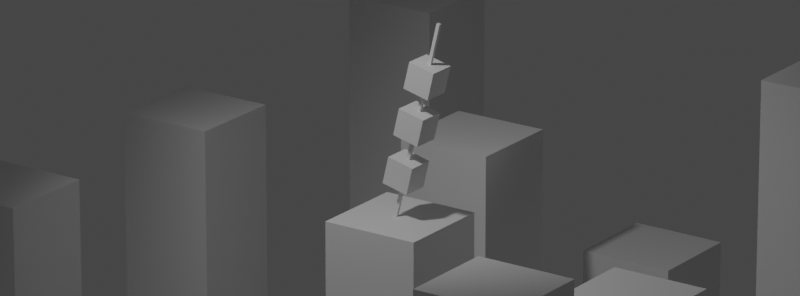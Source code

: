 # Source: 3.blend  (saved by Blender 3.5.10; exported with 4.5.12 LTS)
import bpy
from mathutils import Matrix  # noqa: F401  (used for matrix-valued properties, if any)

bpy.ops.wm.read_factory_settings(use_empty=True)
scene = bpy.context.scene
scene.name = 'Scene'

# ---- collections
col_collection = bpy.data.collections.new('Collection'); scene.collection.children.link(col_collection)

# ---- materials (node trees are filled in below, after node groups)
mat_material = bpy.data.materials.new('Material')
mat_material.alpha_threshold = 0.0
mat_material.use_transparent_shadow = False
mat_material.roughness = 0.5
mat_material.line_color = (0.0, 0.0, 0.0, 1.0)

# ---- material node trees
mat_material.use_nodes = True; mat_material.node_tree.nodes.clear()
_N = mat_material.node_tree.nodes; _L = mat_material.node_tree.links
n0 = _N.new('ShaderNodeOutputMaterial'); n0.name = 'Material Output'; n0.location = (300, 300)
n1 = _N.new('ShaderNodeBsdfPrincipled'); n1.name = 'Principled BSDF'; n1.location = (10, 300)
n1.distribution = 'GGX'
n1.subsurface_method = 'RANDOM_WALK_SKIN'
n1.inputs[3].default_value = 1.45
n1.inputs[27].default_value = (0.0, 0.0, 0.0, 1.0)
n1.inputs[28].default_value = 1.0
_L.new(n1.outputs[0], n0.inputs[0])
n0.is_active_output = True

# ---- world
world_world = bpy.data.worlds.new('World'); scene.world = world_world
world_world.use_nodes = True; world_world.node_tree.nodes.clear()
_N = world_world.node_tree.nodes; _L = world_world.node_tree.links
n0 = _N.new('ShaderNodeOutputWorld'); n0.name = 'World Output'; n0.location = (300, 300)
n1 = _N.new('ShaderNodeBackground'); n1.name = 'Background'; n1.location = (10, 300)
n1.inputs[0].default_value = (0.05088, 0.05088, 0.05088, 1.0)
_L.new(n1.outputs[0], n0.inputs[0])
n0.is_active_output = True
world_world.color = (0.05088, 0.05088, 0.05088)
world_world.use_sun_shadow = False
world_world.sun_shadow_jitter_overblur = 0.0

# ---- cameras
cam_camera = bpy.data.cameras.new('Camera')
cam_camera.lens = 223.0

# ---- lights
light_spot = bpy.data.lights.new('Spot', 'SPOT')
light_spot.transmission_factor = 0.0
light_spot.energy = 5000.0
light_spot.shadow_soft_size = 0.68
light_spot.shadow_maximum_resolution = 0.006
light_spot.use_absolute_resolution = True
light_spot.spot_blend = 1.0
light_spot.spot_size = 1.398
light_spot_002 = bpy.data.lights.new('Spot.002', 'SPOT')
light_spot_002.transmission_factor = 0.0
light_spot_002.energy = 800.0
light_spot_002.shadow_soft_size = 0.68
light_spot_002.shadow_maximum_resolution = 0.006
light_spot_002.use_absolute_resolution = True
light_spot_002.spot_blend = 1.0
light_spot_002.spot_size = 1.012

# ---- meshes
me_cube_002 = bpy.data.meshes.new('Cube.002')
me_cube_002.from_pydata([(1.0, 1.0, 1.0), (1.0, 1.0, -1.0), (1.0, -1.0, 1.0), (1.0, -1.0, -1.0), (-1.0, 1.0, 1.0), (-1.0, 1.0, -1.0), (-1.0, -1.0, 1.0), (-1.0, -1.0, -1.0)], [], [(0, 4, 6, 2), (3, 2, 6, 7), (7, 6, 4, 5), (5, 1, 3, 7), (1, 0, 2, 3), (5, 4, 0, 1)])
_uv = me_cube_002.uv_layers.new(name='UVMap')
_uv.uv.foreach_set('vector', [0.625, 0.5, 0.875, 0.5, 0.875, 0.75, 0.625, 0.75, 0.375, 0.75, 0.625, 0.75, 0.625, 1.0, 0.375, 1.0, 0.375, 0.0, 0.625, 0.0, 0.625, 0.25, 0.375, 0.25, 0.125, 0.5, 0.375, 0.5, 0.375, 0.75, 0.125, 0.75, 0.375, 0.5, 0.625, 0.5, 0.625, 0.75, 0.375, 0.75, 0.375, 0.25, 0.625, 0.25, 0.625, 0.5, 0.375, 0.5])
me_cube_002.materials.append(mat_material)
me_cube_002.use_mirror_vertex_groups = False
me_cube_002.update()
me_cube_009 = bpy.data.meshes.new('Cube.009')
me_cube_009.from_pydata([(-0.5466, -0.5466, -0.5466), (-0.5466, -0.5466, 0.5466), (-0.5466, 0.5466, -0.5466), (-0.5466, 0.5466, 0.5466), (0.5466, -0.5466, -0.5466), (0.5466, -0.5466, 0.5466), (0.5466, 0.5466, -0.5466), (0.5466, 0.5466, 0.5466)], [], [(0, 1, 3, 2), (2, 3, 7, 6), (6, 7, 5, 4), (4, 5, 1, 0), (2, 6, 4, 0), (7, 3, 1, 5)])
_uv = me_cube_009.uv_layers.new(name='UVMap')
_uv.uv.foreach_set('vector', [0.375, 0.0, 0.625, 0.0, 0.625, 0.25, 0.375, 0.25, 0.375, 0.25, 0.625, 0.25, 0.625, 0.5, 0.375, 0.5, 0.375, 0.5, 0.625, 0.5, 0.625, 0.75, 0.375, 0.75, 0.375, 0.75, 0.625, 0.75, 0.625, 1.0, 0.375, 1.0, 0.125, 0.5, 0.375, 0.5, 0.375, 0.75, 0.125, 0.75, 0.625, 0.5, 0.875, 0.5, 0.875, 0.75, 0.625, 0.75])
me_cube_009.update()
me_cube_012 = bpy.data.meshes.new('Cube.012')
me_cube_012.from_pydata([(1.0, 1.0, 1.0), (1.0, 1.0, -1.0), (1.0, -1.0, 1.0), (1.0, -1.0, -1.0), (-1.0, 1.0, 1.0), (-1.0, 1.0, -1.0), (-1.0, -1.0, 1.0), (-1.0, -1.0, -1.0)], [], [(0, 4, 6, 2), (3, 2, 6, 7), (7, 6, 4, 5), (5, 1, 3, 7), (1, 0, 2, 3), (5, 4, 0, 1)])
_uv = me_cube_012.uv_layers.new(name='UVMap')
_uv.uv.foreach_set('vector', [0.625, 0.5, 0.875, 0.5, 0.875, 0.75, 0.625, 0.75, 0.375, 0.75, 0.625, 0.75, 0.625, 1.0, 0.375, 1.0, 0.375, 0.0, 0.625, 0.0, 0.625, 0.25, 0.375, 0.25, 0.125, 0.5, 0.375, 0.5, 0.375, 0.75, 0.125, 0.75, 0.375, 0.5, 0.625, 0.5, 0.625, 0.75, 0.375, 0.75, 0.375, 0.25, 0.625, 0.25, 0.625, 0.5, 0.375, 0.5])
me_cube_012.materials.append(mat_material)
me_cube_012.use_mirror_vertex_groups = False
me_cube_012.update()
me_cube_013 = bpy.data.meshes.new('Cube.013')
me_cube_013.from_pydata([(1.0, 1.0, 1.0), (1.0, 1.0, -1.0), (1.0, -1.0, 1.0), (1.0, -1.0, -1.0), (-1.0, 1.0, 1.0), (-1.0, 1.0, -1.0), (-1.0, -1.0, 1.0), (-1.0, -1.0, -1.0)], [], [(0, 4, 6, 2), (3, 2, 6, 7), (7, 6, 4, 5), (5, 1, 3, 7), (1, 0, 2, 3), (5, 4, 0, 1)])
_uv = me_cube_013.uv_layers.new(name='UVMap')
_uv.uv.foreach_set('vector', [0.625, 0.5, 0.875, 0.5, 0.875, 0.75, 0.625, 0.75, 0.375, 0.75, 0.625, 0.75, 0.625, 1.0, 0.375, 1.0, 0.375, 0.0, 0.625, 0.0, 0.625, 0.25, 0.375, 0.25, 0.125, 0.5, 0.375, 0.5, 0.375, 0.75, 0.125, 0.75, 0.375, 0.5, 0.625, 0.5, 0.625, 0.75, 0.375, 0.75, 0.375, 0.25, 0.625, 0.25, 0.625, 0.5, 0.375, 0.5])
me_cube_013.materials.append(mat_material)
me_cube_013.use_mirror_vertex_groups = False
me_cube_013.update()
me_cube_014 = bpy.data.meshes.new('Cube.014')
me_cube_014.from_pydata([(1.0, 1.0, 1.0), (1.0, 1.0, -1.0), (1.0, -1.0, 1.0), (1.0, -1.0, -1.0), (-1.0, 1.0, 1.0), (-1.0, 1.0, -1.0), (-1.0, -1.0, 1.0), (-1.0, -1.0, -1.0)], [], [(0, 4, 6, 2), (3, 2, 6, 7), (7, 6, 4, 5), (5, 1, 3, 7), (1, 0, 2, 3), (5, 4, 0, 1)])
_uv = me_cube_014.uv_layers.new(name='UVMap')
_uv.uv.foreach_set('vector', [0.625, 0.5, 0.875, 0.5, 0.875, 0.75, 0.625, 0.75, 0.375, 0.75, 0.625, 0.75, 0.625, 1.0, 0.375, 1.0, 0.375, 0.0, 0.625, 0.0, 0.625, 0.25, 0.375, 0.25, 0.125, 0.5, 0.375, 0.5, 0.375, 0.75, 0.125, 0.75, 0.375, 0.5, 0.625, 0.5, 0.625, 0.75, 0.375, 0.75, 0.375, 0.25, 0.625, 0.25, 0.625, 0.5, 0.375, 0.5])
me_cube_014.materials.append(mat_material)
me_cube_014.use_mirror_vertex_groups = False
me_cube_014.update()
me_cube_015 = bpy.data.meshes.new('Cube.015')
me_cube_015.from_pydata([(1.0, 1.0, 1.0), (1.0, 1.0, -1.0), (1.0, -1.0, 1.0), (1.0, -1.0, -1.0), (-1.0, 1.0, 1.0), (-1.0, 1.0, -1.0), (-1.0, -1.0, 1.0), (-1.0, -1.0, -1.0)], [], [(0, 4, 6, 2), (3, 2, 6, 7), (7, 6, 4, 5), (5, 1, 3, 7), (1, 0, 2, 3), (5, 4, 0, 1)])
_uv = me_cube_015.uv_layers.new(name='UVMap')
_uv.uv.foreach_set('vector', [0.625, 0.5, 0.875, 0.5, 0.875, 0.75, 0.625, 0.75, 0.375, 0.75, 0.625, 0.75, 0.625, 1.0, 0.375, 1.0, 0.375, 0.0, 0.625, 0.0, 0.625, 0.25, 0.375, 0.25, 0.125, 0.5, 0.375, 0.5, 0.375, 0.75, 0.125, 0.75, 0.375, 0.5, 0.625, 0.5, 0.625, 0.75, 0.375, 0.75, 0.375, 0.25, 0.625, 0.25, 0.625, 0.5, 0.375, 0.5])
me_cube_015.materials.append(mat_material)
me_cube_015.use_mirror_vertex_groups = False
me_cube_015.update()
me_cube_016 = bpy.data.meshes.new('Cube.016')
me_cube_016.from_pydata([(1.0, 1.0, 1.0), (1.0, 1.0, -1.0), (1.0, -1.0, 1.0), (1.0, -1.0, -1.0), (-1.0, 1.0, 1.0), (-1.0, 1.0, -1.0), (-1.0, -1.0, 1.0), (-1.0, -1.0, -1.0)], [], [(0, 4, 6, 2), (3, 2, 6, 7), (7, 6, 4, 5), (5, 1, 3, 7), (1, 0, 2, 3), (5, 4, 0, 1)])
_uv = me_cube_016.uv_layers.new(name='UVMap')
_uv.uv.foreach_set('vector', [0.625, 0.5, 0.875, 0.5, 0.875, 0.75, 0.625, 0.75, 0.375, 0.75, 0.625, 0.75, 0.625, 1.0, 0.375, 1.0, 0.375, 0.0, 0.625, 0.0, 0.625, 0.25, 0.375, 0.25, 0.125, 0.5, 0.375, 0.5, 0.375, 0.75, 0.125, 0.75, 0.375, 0.5, 0.625, 0.5, 0.625, 0.75, 0.375, 0.75, 0.375, 0.25, 0.625, 0.25, 0.625, 0.5, 0.375, 0.5])
me_cube_016.materials.append(mat_material)
me_cube_016.use_mirror_vertex_groups = False
me_cube_016.update()
me_cube_017 = bpy.data.meshes.new('Cube.017')
me_cube_017.from_pydata([(1.0, 1.0, 1.0), (1.0, 1.0, -1.0), (1.0, -1.0, 1.0), (1.0, -1.0, -1.0), (-1.0, 1.0, 1.0), (-1.0, 1.0, -1.0), (-1.0, -1.0, 1.0), (-1.0, -1.0, -1.0)], [], [(0, 4, 6, 2), (3, 2, 6, 7), (7, 6, 4, 5), (5, 1, 3, 7), (1, 0, 2, 3), (5, 4, 0, 1)])
_uv = me_cube_017.uv_layers.new(name='UVMap')
_uv.uv.foreach_set('vector', [0.625, 0.5, 0.875, 0.5, 0.875, 0.75, 0.625, 0.75, 0.375, 0.75, 0.625, 0.75, 0.625, 1.0, 0.375, 1.0, 0.375, 0.0, 0.625, 0.0, 0.625, 0.25, 0.375, 0.25, 0.125, 0.5, 0.375, 0.5, 0.375, 0.75, 0.125, 0.75, 0.375, 0.5, 0.625, 0.5, 0.625, 0.75, 0.375, 0.75, 0.375, 0.25, 0.625, 0.25, 0.625, 0.5, 0.375, 0.5])
me_cube_017.materials.append(mat_material)
me_cube_017.use_mirror_vertex_groups = False
me_cube_017.update()
me_cube_018 = bpy.data.meshes.new('Cube.018')
me_cube_018.from_pydata([(1.0, 1.0, 1.0), (1.0, 1.0, -1.0), (1.0, -1.0, 1.0), (1.0, -1.0, -1.0), (-1.0, 1.0, 1.0), (-1.0, 1.0, -1.0), (-1.0, -1.0, 1.0), (-1.0, -1.0, -1.0)], [], [(0, 4, 6, 2), (3, 2, 6, 7), (7, 6, 4, 5), (5, 1, 3, 7), (1, 0, 2, 3), (5, 4, 0, 1)])
_uv = me_cube_018.uv_layers.new(name='UVMap')
_uv.uv.foreach_set('vector', [0.625, 0.5, 0.875, 0.5, 0.875, 0.75, 0.625, 0.75, 0.375, 0.75, 0.625, 0.75, 0.625, 1.0, 0.375, 1.0, 0.375, 0.0, 0.625, 0.0, 0.625, 0.25, 0.375, 0.25, 0.125, 0.5, 0.375, 0.5, 0.375, 0.75, 0.125, 0.75, 0.375, 0.5, 0.625, 0.5, 0.625, 0.75, 0.375, 0.75, 0.375, 0.25, 0.625, 0.25, 0.625, 0.5, 0.375, 0.5])
me_cube_018.materials.append(mat_material)
me_cube_018.use_mirror_vertex_groups = False
me_cube_018.update()
me_cube_019 = bpy.data.meshes.new('Cube.019')
me_cube_019.from_pydata([(1.0, 1.0, 1.0), (1.0, 1.0, -1.0), (1.0, -1.0, 1.0), (1.0, -1.0, -1.0), (-1.0, 1.0, 1.0), (-1.0, 1.0, -1.0), (-1.0, -1.0, 1.0), (-1.0, -1.0, -1.0)], [], [(0, 4, 6, 2), (3, 2, 6, 7), (7, 6, 4, 5), (5, 1, 3, 7), (1, 0, 2, 3), (5, 4, 0, 1)])
_uv = me_cube_019.uv_layers.new(name='UVMap')
_uv.uv.foreach_set('vector', [0.625, 0.5, 0.875, 0.5, 0.875, 0.75, 0.625, 0.75, 0.375, 0.75, 0.625, 0.75, 0.625, 1.0, 0.375, 1.0, 0.375, 0.0, 0.625, 0.0, 0.625, 0.25, 0.375, 0.25, 0.125, 0.5, 0.375, 0.5, 0.375, 0.75, 0.125, 0.75, 0.375, 0.5, 0.625, 0.5, 0.625, 0.75, 0.375, 0.75, 0.375, 0.25, 0.625, 0.25, 0.625, 0.5, 0.375, 0.5])
me_cube_019.materials.append(mat_material)
me_cube_019.use_mirror_vertex_groups = False
me_cube_019.update()
me_cube_020 = bpy.data.meshes.new('Cube.020')
me_cube_020.from_pydata([(1.0, 1.0, 1.0), (1.0, 1.0, -1.0), (1.0, -1.0, 1.0), (1.0, -1.0, -1.0), (-1.0, 1.0, 1.0), (-1.0, 1.0, -1.0), (-1.0, -1.0, 1.0), (-1.0, -1.0, -1.0)], [], [(0, 4, 6, 2), (3, 2, 6, 7), (7, 6, 4, 5), (5, 1, 3, 7), (1, 0, 2, 3), (5, 4, 0, 1)])
_uv = me_cube_020.uv_layers.new(name='UVMap')
_uv.uv.foreach_set('vector', [0.625, 0.5, 0.875, 0.5, 0.875, 0.75, 0.625, 0.75, 0.375, 0.75, 0.625, 0.75, 0.625, 1.0, 0.375, 1.0, 0.375, 0.0, 0.625, 0.0, 0.625, 0.25, 0.375, 0.25, 0.125, 0.5, 0.375, 0.5, 0.375, 0.75, 0.125, 0.75, 0.375, 0.5, 0.625, 0.5, 0.625, 0.75, 0.375, 0.75, 0.375, 0.25, 0.625, 0.25, 0.625, 0.5, 0.375, 0.5])
me_cube_020.materials.append(mat_material)
me_cube_020.use_mirror_vertex_groups = False
me_cube_020.update()
me_cube_021 = bpy.data.meshes.new('Cube.021')
me_cube_021.from_pydata([(1.0, 1.0, 1.0), (1.0, 1.0, -1.0), (1.0, -1.0, 1.0), (1.0, -1.0, -1.0), (-1.0, 1.0, 1.0), (-1.0, 1.0, -1.0), (-1.0, -1.0, 1.0), (-1.0, -1.0, -1.0)], [], [(0, 4, 6, 2), (3, 2, 6, 7), (7, 6, 4, 5), (5, 1, 3, 7), (1, 0, 2, 3), (5, 4, 0, 1)])
_uv = me_cube_021.uv_layers.new(name='UVMap')
_uv.uv.foreach_set('vector', [0.625, 0.5, 0.875, 0.5, 0.875, 0.75, 0.625, 0.75, 0.375, 0.75, 0.625, 0.75, 0.625, 1.0, 0.375, 1.0, 0.375, 0.0, 0.625, 0.0, 0.625, 0.25, 0.375, 0.25, 0.125, 0.5, 0.375, 0.5, 0.375, 0.75, 0.125, 0.75, 0.375, 0.5, 0.625, 0.5, 0.625, 0.75, 0.375, 0.75, 0.375, 0.25, 0.625, 0.25, 0.625, 0.5, 0.375, 0.5])
me_cube_021.materials.append(mat_material)
me_cube_021.use_mirror_vertex_groups = False
me_cube_021.update()
me_cube_001 = bpy.data.meshes.new('Cube.001')
me_cube_001.from_pydata([(1.0, 1.0, 1.0), (1.0, 1.0, -1.0), (1.0, -1.0, 1.0), (1.0, -1.0, -1.0), (-1.0, 1.0, 1.0), (-1.0, 1.0, -1.0), (-1.0, -1.0, 1.0), (-1.0, -1.0, -1.0)], [], [(0, 4, 6, 2), (3, 2, 6, 7), (7, 6, 4, 5), (5, 1, 3, 7), (1, 0, 2, 3), (5, 4, 0, 1)])
_uv = me_cube_001.uv_layers.new(name='UVMap')
_uv.uv.foreach_set('vector', [0.625, 0.5, 0.875, 0.5, 0.875, 0.75, 0.625, 0.75, 0.375, 0.75, 0.625, 0.75, 0.625, 1.0, 0.375, 1.0, 0.375, 0.0, 0.625, 0.0, 0.625, 0.25, 0.375, 0.25, 0.125, 0.5, 0.375, 0.5, 0.375, 0.75, 0.125, 0.75, 0.375, 0.5, 0.625, 0.5, 0.625, 0.75, 0.375, 0.75, 0.375, 0.25, 0.625, 0.25, 0.625, 0.5, 0.375, 0.5])
me_cube_001.materials.append(mat_material)
me_cube_001.use_mirror_vertex_groups = False
me_cube_001.update()
me_cube_003 = bpy.data.meshes.new('Cube.003')
me_cube_003.from_pydata([(-0.5466, -0.5466, -0.5466), (-0.5466, -0.5466, 0.5466), (-0.5466, 0.5466, -0.5466), (-0.5466, 0.5466, 0.5466), (0.5466, -0.5466, -0.5466), (0.5466, -0.5466, 0.5466), (0.5466, 0.5466, -0.5466), (0.5466, 0.5466, 0.5466)], [], [(0, 1, 3, 2), (2, 3, 7, 6), (6, 7, 5, 4), (4, 5, 1, 0), (2, 6, 4, 0), (7, 3, 1, 5)])
_uv = me_cube_003.uv_layers.new(name='UVMap')
_uv.uv.foreach_set('vector', [0.375, 0.0, 0.625, 0.0, 0.625, 0.25, 0.375, 0.25, 0.375, 0.25, 0.625, 0.25, 0.625, 0.5, 0.375, 0.5, 0.375, 0.5, 0.625, 0.5, 0.625, 0.75, 0.375, 0.75, 0.375, 0.75, 0.625, 0.75, 0.625, 1.0, 0.375, 1.0, 0.125, 0.5, 0.375, 0.5, 0.375, 0.75, 0.125, 0.75, 0.625, 0.5, 0.875, 0.5, 0.875, 0.75, 0.625, 0.75])
me_cube_003.update()
me_cube_004 = bpy.data.meshes.new('Cube.004')
me_cube_004.from_pydata([(-0.5466, -0.5466, -0.5466), (-0.5466, -0.5466, 0.5466), (-0.5466, 0.5466, -0.5466), (-0.5466, 0.5466, 0.5466), (0.5466, -0.5466, -0.5466), (0.5466, -0.5466, 0.5466), (0.5466, 0.5466, -0.5466), (0.5466, 0.5466, 0.5466)], [], [(0, 1, 3, 2), (2, 3, 7, 6), (6, 7, 5, 4), (4, 5, 1, 0), (2, 6, 4, 0), (7, 3, 1, 5)])
_uv = me_cube_004.uv_layers.new(name='UVMap')
_uv.uv.foreach_set('vector', [0.375, 0.0, 0.625, 0.0, 0.625, 0.25, 0.375, 0.25, 0.375, 0.25, 0.625, 0.25, 0.625, 0.5, 0.375, 0.5, 0.375, 0.5, 0.625, 0.5, 0.625, 0.75, 0.375, 0.75, 0.375, 0.75, 0.625, 0.75, 0.625, 1.0, 0.375, 1.0, 0.125, 0.5, 0.375, 0.5, 0.375, 0.75, 0.125, 0.75, 0.625, 0.5, 0.875, 0.5, 0.875, 0.75, 0.625, 0.75])
me_cube_004.update()
me_circle = bpy.data.meshes.new('Circle')
me_circle.from_pydata([(0.0, 1.0, 0.0), (-0.1951, 0.9808, 0.0), (-0.3827, 0.9239, 0.0), (-0.5556, 0.8315, 0.0), (-0.7071, 0.7071, 0.0), (-0.8315, 0.5556, 0.0), (-0.9239, 0.3827, 0.0), (-0.9808, 0.1951, 0.0), (-1.0, 0.0, 0.0), (-0.9808, -0.1951, 0.0), (-0.9239, -0.3827, 0.0), (-0.8315, -0.5556, 0.0), (-0.7071, -0.7071, 0.0), (-0.5556, -0.8315, 0.0), (-0.3827, -0.9239, 0.0), (-0.1951, -0.9808, 0.0), (0.0, -1.0, 0.0), (0.1951, -0.9808, 0.0), (0.3827, -0.9239, 0.0), (0.5556, -0.8315, 0.0), (0.7071, -0.7071, 0.0), (0.8315, -0.5556, 0.0), (0.9239, -0.3827, 0.0), (0.9808, -0.1951, 0.0), (1.0, 0.0, 0.0), (0.9808, 0.1951, 0.0), (0.9239, 0.3827, 0.0), (0.8315, 0.5556, 0.0), (0.7071, 0.7071, 0.0), (0.5556, 0.8315, 0.0), (0.3827, 0.9239, 0.0), (0.1951, 0.9808, 0.0)], [(1, 0), (2, 1), (3, 2), (4, 3), (5, 4), (6, 5), (7, 6), (8, 7), (9, 8), (10, 9), (11, 10), (12, 11), (13, 12), (14, 13), (15, 14), (16, 15), (17, 16), (18, 17), (19, 18), (20, 19), (21, 20), (22, 21), (23, 22), (24, 23), (25, 24), (26, 25), (27, 26), (28, 27), (29, 28), (30, 29), (31, 30), (0, 31)], [])
_uv = me_circle.uv_layers.new(name='UVMap')
_uv.uv.foreach_set('vector', [])
me_circle.update()

# ---- objects
ob_floor = bpy.data.objects.new('Floor', me_cube_002)
ob_spot = bpy.data.objects.new('Spot', light_spot)
ob_camera = bpy.data.objects.new('Camera', cam_camera)
ob_content = bpy.data.objects.new('Content', me_cube_009)
ob_cameratarget = bpy.data.objects.new('CameraTarget', None)
ob_cameratargetdof = bpy.data.objects.new('CameraTargetDof', None)
ob_floor_001 = bpy.data.objects.new('Floor.001', me_cube_012)
ob_floor_002 = bpy.data.objects.new('Floor.002', me_cube_013)
ob_floor_003 = bpy.data.objects.new('Floor.003', me_cube_014)
ob_floor_004 = bpy.data.objects.new('Floor.004', me_cube_015)
ob_floor_005 = bpy.data.objects.new('Floor.005', me_cube_016)
ob_floor_006 = bpy.data.objects.new('Floor.006', me_cube_017)
ob_floor_007 = bpy.data.objects.new('Floor.007', me_cube_018)
ob_floor_008 = bpy.data.objects.new('Floor.008', me_cube_019)
ob_floor_009 = bpy.data.objects.new('Floor.009', me_cube_020)
ob_floor_010 = bpy.data.objects.new('Floor.010', me_cube_021)
ob_traficlines = bpy.data.objects.new('TraficLines', None)
ob_traficlines_001 = bpy.data.objects.new('TraficLines.001', None)
ob_traficlines_002 = bpy.data.objects.new('TraficLines.002', None)
ob_traficlines_003 = bpy.data.objects.new('TraficLines.003', None)
ob_spot_001 = bpy.data.objects.new('Spot.001', light_spot_002)
ob_floor_011 = bpy.data.objects.new('Floor.011', me_cube_001)
ob_content_001 = bpy.data.objects.new('Content.001', me_cube_003)
ob_content_002 = bpy.data.objects.new('Content.002', me_cube_004)
ob_rings = bpy.data.objects.new('Rings', me_circle)

# ---- transforms, parenting, visibility, modifiers, constraints
ob_floor.location = (0.0, 0.0, -5.266)
ob_floor.rotation_euler = (0.0, -0.0, 0.001203)
ob_floor.scale = (1.539, 1.539, 5.09)
ob_floor.lock_rotations_4d = False
ob_floor.empty_display_type = 'ARROWS'
ob_floor.lineart.crease_threshold = 0.0
ob_spot.location = (-2.775, -9.852, 16.79)
ob_spot.rotation_euler = (0.4783, 0.2304, -0.857)
ob_spot.scale = (1.116, 1.116, 1.116)
ob_camera.location = (76.81, -109.8, 48.19)
ob_camera.rotation_euler = (1.571, -0.0, 0.0)
_c = ob_camera.constraints.new('TRACK_TO'); _c.name = 'Track To'
_c.target = ob_cameratarget
ob_content.location = (0.2022, 2.124e-07, 1.235)
ob_content.rotation_euler = (3.942e-09, 0.2393, 3.278e-08)
ob_content.scale = (0.7837, 0.7837, 0.7837)
ob_cameratarget.location = (-6.484e-16, -0.005041, 1.921)
ob_cameratargetdof.location = (-6.843e-16, -0.0007477, 3.205)
ob_floor_001.location = (-11.11, -4.292, -5.266)
ob_floor_001.rotation_euler = (0.0, -0.0, 0.001203)
ob_floor_001.scale = (1.539, 1.539, 5.09)
ob_floor_001.lock_rotations_4d = False
ob_floor_001.empty_display_type = 'ARROWS'
ob_floor_001.lineart.crease_threshold = 0.0
ob_floor_002.location = (16.38, 2.943, -8.217)
ob_floor_002.rotation_euler = (0.0, -0.0, 0.001203)
ob_floor_002.scale = (1.539, 1.539, 5.09)
ob_floor_002.lock_rotations_4d = False
ob_floor_002.empty_display_type = 'ARROWS'
ob_floor_002.lineart.crease_threshold = 0.0
ob_floor_003.location = (7.413, 0.7402, -6.244)
ob_floor_003.rotation_euler = (0.0, -0.0, 0.001203)
ob_floor_003.scale = (1.539, 1.539, 5.09)
ob_floor_003.lock_rotations_4d = False
ob_floor_003.empty_display_type = 'ARROWS'
ob_floor_003.lineart.crease_threshold = 0.0
ob_floor_004.location = (8.79, 9.42, -1.887)
ob_floor_004.rotation_euler = (0.0, -0.0, 0.001203)
ob_floor_004.scale = (1.539, 1.539, 5.09)
ob_floor_004.lock_rotations_4d = False
ob_floor_004.empty_display_type = 'ARROWS'
ob_floor_004.lineart.crease_threshold = 0.0
ob_floor_005.location = (0.8683, 12.34, -9.706)
ob_floor_005.rotation_euler = (0.0, -0.0, 0.001203)
ob_floor_005.scale = (1.539, 1.539, 5.09)
ob_floor_005.lock_rotations_4d = False
ob_floor_005.empty_display_type = 'ARROWS'
ob_floor_005.lineart.crease_threshold = 0.0
ob_floor_006.location = (-1.825, -8.266, -6.392)
ob_floor_006.rotation_euler = (0.0, -0.0, 0.001203)
ob_floor_006.scale = (1.539, 1.539, 5.09)
ob_floor_006.lock_rotations_4d = False
ob_floor_006.empty_display_type = 'ARROWS'
ob_floor_006.lineart.crease_threshold = 0.0
ob_floor_007.location = (8.426, -7.712, -3.133)
ob_floor_007.rotation_euler = (0.0, -0.0, 0.001203)
ob_floor_007.scale = (1.539, 1.539, 5.09)
ob_floor_007.lock_rotations_4d = False
ob_floor_007.empty_display_type = 'ARROWS'
ob_floor_007.lineart.crease_threshold = 0.0
ob_floor_008.location = (-8.65, 13.3, -3.454)
ob_floor_008.rotation_euler = (0.0, -0.0, 0.001203)
ob_floor_008.scale = (1.539, 1.539, 5.09)
ob_floor_008.lock_rotations_4d = False
ob_floor_008.empty_display_type = 'ARROWS'
ob_floor_008.lineart.crease_threshold = 0.0
ob_floor_009.location = (-2.468, 7.314, -5.266)
ob_floor_009.rotation_euler = (0.0, -0.0, 0.001203)
ob_floor_009.scale = (1.539, 1.539, 5.09)
ob_floor_009.lock_rotations_4d = False
ob_floor_009.empty_display_type = 'ARROWS'
ob_floor_009.lineart.crease_threshold = 0.0
ob_floor_010.location = (-10.02, 3.452, -4.869)
ob_floor_010.rotation_euler = (0.0, -0.0, 0.001203)
ob_floor_010.scale = (1.539, 1.539, 5.09)
ob_floor_010.lock_rotations_4d = False
ob_floor_010.empty_display_type = 'ARROWS'
ob_floor_010.lineart.crease_threshold = 0.0
ob_traficlines.location = (-5.2, 2.147e-07, 0.08598)
ob_traficlines.rotation_euler = (0.0, -0.0, 1.571)
ob_traficlines_001.location = (3.926, 1.259, -2.825)
ob_traficlines_001.rotation_euler = (0.0, -0.0, -1.571)
ob_traficlines_002.location = (3.926, -3.924, 0.7753)
ob_traficlines_002.rotation_euler = (0.0, -0.0, 3.142)
ob_traficlines_003.location = (3.926, 4.43, 2.38)
ob_traficlines_003.rotation_euler = (0.0, -0.0, 6.283)
ob_spot_001.location = (6.627, 16.12, 4.204)
ob_spot_001.rotation_euler = (-1.465, -0.8522, -0.4313)
ob_spot_001.scale = (1.116, 1.116, 1.116)
ob_floor_011.location = (0.5922, 2.187e-07, 2.833)
ob_floor_011.rotation_euler = (0.0002934, 0.2393, 0.001238)
ob_floor_011.scale = (0.051, 0.051, 3.144)
ob_floor_011.lock_rotations_4d = False
ob_floor_011.empty_display_type = 'ARROWS'
ob_floor_011.lineart.crease_threshold = 0.0
ob_content_001.location = (0.5746, 2.184e-07, 2.761)
ob_content_001.rotation_euler = (3.942e-09, 0.2393, 3.278e-08)
ob_content_001.scale = (0.7837, 0.7837, 0.7837)
ob_content_002.location = (0.9316, 2.242e-07, 4.224)
ob_content_002.rotation_euler = (3.942e-09, 0.2393, 3.278e-08)
ob_content_002.scale = (0.7837, 0.7837, 0.7837)
ob_rings.location = (0.0, 0.0, -1.507)
ob_rings.scale = (4.616, 4.616, 4.616)

# ---- collection membership
col_collection.objects.link(ob_floor)
col_collection.objects.link(ob_spot)
col_collection.objects.link(ob_camera)
col_collection.objects.link(ob_content)
col_collection.objects.link(ob_cameratarget)
col_collection.objects.link(ob_cameratargetdof)
col_collection.objects.link(ob_floor_001)
col_collection.objects.link(ob_floor_002)
col_collection.objects.link(ob_floor_003)
col_collection.objects.link(ob_floor_004)
col_collection.objects.link(ob_floor_005)
col_collection.objects.link(ob_floor_006)
col_collection.objects.link(ob_floor_007)
col_collection.objects.link(ob_floor_008)
col_collection.objects.link(ob_floor_009)
col_collection.objects.link(ob_floor_010)
col_collection.objects.link(ob_traficlines)
col_collection.objects.link(ob_traficlines_001)
col_collection.objects.link(ob_traficlines_002)
col_collection.objects.link(ob_traficlines_003)
col_collection.objects.link(ob_spot_001)
col_collection.objects.link(ob_floor_011)
col_collection.objects.link(ob_content_001)
col_collection.objects.link(ob_content_002)
col_collection.objects.link(ob_rings)

# ---- scene / render settings (as saved in the file)
scene.camera = ob_camera
scene.frame_start = 1; scene.frame_end = 250; scene.frame_set(92)
scene.render.engine = 'BLENDER_EEVEE_NEXT'
scene.render.resolution_x = 2914
scene.render.fps = 30
scene.cycles.sampling_pattern = 'TABULATED_SOBOL'
scene.cycles.use_light_tree = False
scene.view_settings.view_transform = 'Filmic'
bpy.context.view_layer.update()

